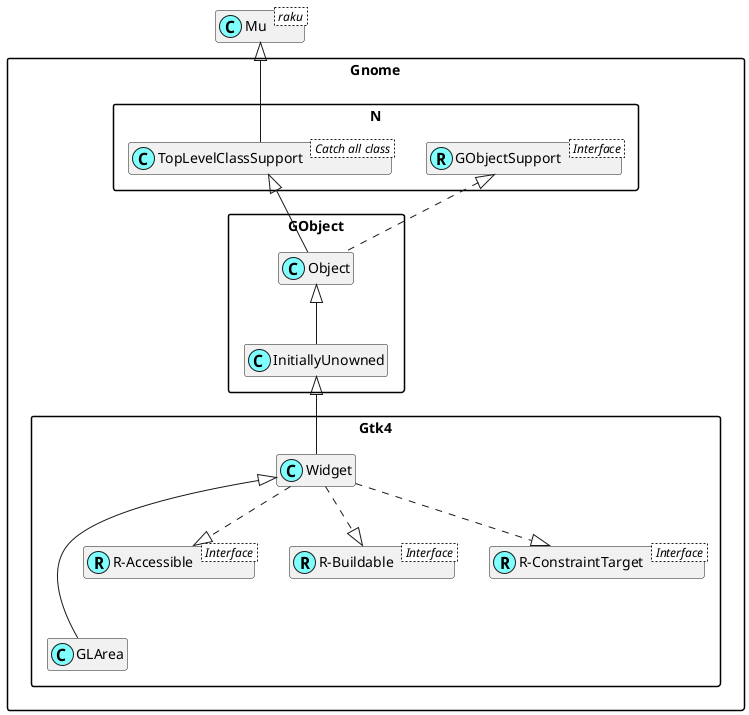

The diagram above was rendered by PlantUML. Its source (embedded in the PNG):
@startuml
'scale 0.8

skinparam packageStyle rectangle
skinparam stereotypeCBackgroundColor #80ffff
set namespaceSeparator ::
hide members

class Mu < raku >

class Gnome::N::TopLevelClassSupport < Catch all class >
Mu <|-- Gnome::N::TopLevelClassSupport

Interface Gnome::N::GObjectSupport < Interface >
class Gnome::N::GObjectSupport <<(R,#80ffff)>>
Gnome::Gtk4::Widget <|--- Gnome::Gtk4::GLArea

Interface Gnome::Gtk4::R-Accessible < Interface >
class "Gnome::Gtk4::R-Accessible" <<(R,#80ffff)>>
Gnome::Gtk4::Widget ..|> "Gnome::Gtk4::R-Accessible"

Interface Gnome::Gtk4::R-Buildable < Interface >
class "Gnome::Gtk4::R-Buildable" <<(R,#80ffff)>>
Gnome::Gtk4::Widget ..|> "Gnome::Gtk4::R-Buildable"

Interface Gnome::Gtk4::R-ConstraintTarget < Interface >
class "Gnome::Gtk4::R-ConstraintTarget" <<(R,#80ffff)>>
Gnome::Gtk4::Widget ..|> "Gnome::Gtk4::R-ConstraintTarget"
Gnome::GObject::InitiallyUnowned <|-- Gnome::Gtk4::Widget
Gnome::GObject::Object <|-- Gnome::GObject::InitiallyUnowned
Gnome::N::TopLevelClassSupport <|-- Gnome::GObject::Object
Gnome::N::GObjectSupport <|. Gnome::GObject::Object

@enduml